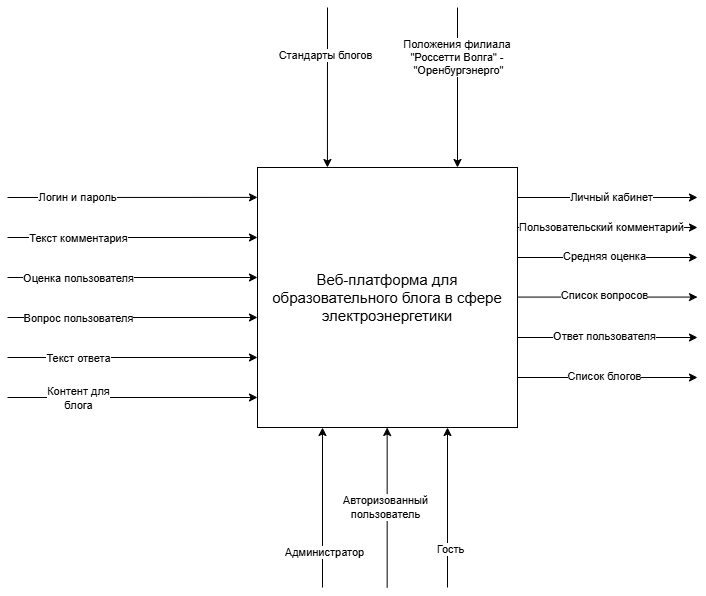

The diagram above was exported from draw.io. Its source (the exported page's mxGraphModel, read from the mxfile embedded in the PNG):
<mxGraphModel dx="1042" dy="562" grid="1" gridSize="10" guides="1" tooltips="1" connect="1" arrows="1" fold="1" page="1" pageScale="1" pageWidth="1169" pageHeight="827" math="0" shadow="0">
  <root>
    <mxCell id="0" />
    <mxCell id="1" parent="0" />
    <mxCell id="SqiPYnbRrE9Yr7afdG1T-1" value="&lt;p class=&quot;MsoNormal&quot;&gt;&lt;font style=&quot;font-size: 15px;&quot; face=&quot;Helvetica&quot;&gt;Веб-платформа для образовательного блога в сфере электроэнергетики&lt;/font&gt;&lt;/p&gt;" style="whiteSpace=wrap;html=1;aspect=fixed;" vertex="1" parent="1">
      <mxGeometry x="490" y="270" width="260" height="260" as="geometry" />
    </mxCell>
    <mxCell id="SqiPYnbRrE9Yr7afdG1T-2" value="" style="endArrow=classic;html=1;rounded=0;entryX=0.269;entryY=0;entryDx=0;entryDy=0;entryPerimeter=0;" edge="1" parent="1" target="SqiPYnbRrE9Yr7afdG1T-1">
      <mxGeometry width="50" height="50" relative="1" as="geometry">
        <mxPoint x="560" y="110" as="sourcePoint" />
        <mxPoint x="610" y="150" as="targetPoint" />
      </mxGeometry>
    </mxCell>
    <mxCell id="SqiPYnbRrE9Yr7afdG1T-4" value="Стандарты блогов" style="edgeLabel;html=1;align=center;verticalAlign=middle;resizable=0;points=[];" vertex="1" connectable="0" parent="SqiPYnbRrE9Yr7afdG1T-2">
      <mxGeometry x="-0.4046" y="-2" relative="1" as="geometry">
        <mxPoint as="offset" />
      </mxGeometry>
    </mxCell>
    <mxCell id="SqiPYnbRrE9Yr7afdG1T-3" value="" style="endArrow=classic;html=1;rounded=0;entryX=0.269;entryY=0;entryDx=0;entryDy=0;entryPerimeter=0;" edge="1" parent="1">
      <mxGeometry width="50" height="50" relative="1" as="geometry">
        <mxPoint x="690" y="110" as="sourcePoint" />
        <mxPoint x="690" y="270" as="targetPoint" />
      </mxGeometry>
    </mxCell>
    <mxCell id="SqiPYnbRrE9Yr7afdG1T-5" value="Положения филиала&amp;nbsp;&lt;div&gt;&quot;Россетти Волга&quot; -&amp;nbsp;&lt;/div&gt;&lt;div&gt;&quot;Оренбургэнерго&quot;&lt;/div&gt;" style="edgeLabel;html=1;align=center;verticalAlign=middle;resizable=0;points=[];" vertex="1" connectable="0" parent="SqiPYnbRrE9Yr7afdG1T-3">
      <mxGeometry x="-0.3832" relative="1" as="geometry">
        <mxPoint as="offset" />
      </mxGeometry>
    </mxCell>
    <mxCell id="SqiPYnbRrE9Yr7afdG1T-6" value="" style="endArrow=classic;html=1;rounded=0;entryX=0;entryY=0.115;entryDx=0;entryDy=0;entryPerimeter=0;" edge="1" parent="1" target="SqiPYnbRrE9Yr7afdG1T-1">
      <mxGeometry width="50" height="50" relative="1" as="geometry">
        <mxPoint x="240" y="300" as="sourcePoint" />
        <mxPoint x="280" y="310" as="targetPoint" />
      </mxGeometry>
    </mxCell>
    <mxCell id="SqiPYnbRrE9Yr7afdG1T-7" value="Логин и пароль" style="edgeLabel;html=1;align=center;verticalAlign=middle;resizable=0;points=[];" vertex="1" connectable="0" parent="SqiPYnbRrE9Yr7afdG1T-6">
      <mxGeometry x="-0.4434" relative="1" as="geometry">
        <mxPoint as="offset" />
      </mxGeometry>
    </mxCell>
    <mxCell id="SqiPYnbRrE9Yr7afdG1T-8" value="" style="endArrow=classic;html=1;rounded=0;entryX=0;entryY=0.115;entryDx=0;entryDy=0;entryPerimeter=0;" edge="1" parent="1">
      <mxGeometry width="50" height="50" relative="1" as="geometry">
        <mxPoint x="240" y="340" as="sourcePoint" />
        <mxPoint x="490" y="340" as="targetPoint" />
      </mxGeometry>
    </mxCell>
    <mxCell id="SqiPYnbRrE9Yr7afdG1T-9" value="Текст комментария" style="edgeLabel;html=1;align=center;verticalAlign=middle;resizable=0;points=[];" vertex="1" connectable="0" parent="SqiPYnbRrE9Yr7afdG1T-8">
      <mxGeometry x="-0.4434" relative="1" as="geometry">
        <mxPoint as="offset" />
      </mxGeometry>
    </mxCell>
    <mxCell id="SqiPYnbRrE9Yr7afdG1T-10" value="" style="endArrow=classic;html=1;rounded=0;entryX=0;entryY=0.115;entryDx=0;entryDy=0;entryPerimeter=0;" edge="1" parent="1">
      <mxGeometry width="50" height="50" relative="1" as="geometry">
        <mxPoint x="240" y="380" as="sourcePoint" />
        <mxPoint x="490" y="380" as="targetPoint" />
      </mxGeometry>
    </mxCell>
    <mxCell id="SqiPYnbRrE9Yr7afdG1T-11" value="Оценка пользователя" style="edgeLabel;html=1;align=center;verticalAlign=middle;resizable=0;points=[];" vertex="1" connectable="0" parent="SqiPYnbRrE9Yr7afdG1T-10">
      <mxGeometry x="-0.4434" relative="1" as="geometry">
        <mxPoint as="offset" />
      </mxGeometry>
    </mxCell>
    <mxCell id="SqiPYnbRrE9Yr7afdG1T-12" value="" style="endArrow=classic;html=1;rounded=0;entryX=0;entryY=0.115;entryDx=0;entryDy=0;entryPerimeter=0;" edge="1" parent="1">
      <mxGeometry width="50" height="50" relative="1" as="geometry">
        <mxPoint x="240" y="420" as="sourcePoint" />
        <mxPoint x="490" y="420" as="targetPoint" />
      </mxGeometry>
    </mxCell>
    <mxCell id="SqiPYnbRrE9Yr7afdG1T-13" value="Вопрос пользователя" style="edgeLabel;html=1;align=center;verticalAlign=middle;resizable=0;points=[];" vertex="1" connectable="0" parent="SqiPYnbRrE9Yr7afdG1T-12">
      <mxGeometry x="-0.4434" relative="1" as="geometry">
        <mxPoint as="offset" />
      </mxGeometry>
    </mxCell>
    <mxCell id="SqiPYnbRrE9Yr7afdG1T-14" value="" style="endArrow=classic;html=1;rounded=0;entryX=0;entryY=0.115;entryDx=0;entryDy=0;entryPerimeter=0;" edge="1" parent="1">
      <mxGeometry width="50" height="50" relative="1" as="geometry">
        <mxPoint x="240" y="460" as="sourcePoint" />
        <mxPoint x="490" y="460" as="targetPoint" />
      </mxGeometry>
    </mxCell>
    <mxCell id="SqiPYnbRrE9Yr7afdG1T-15" value="Текст ответа" style="edgeLabel;html=1;align=center;verticalAlign=middle;resizable=0;points=[];" vertex="1" connectable="0" parent="SqiPYnbRrE9Yr7afdG1T-14">
      <mxGeometry x="-0.4434" relative="1" as="geometry">
        <mxPoint as="offset" />
      </mxGeometry>
    </mxCell>
    <mxCell id="SqiPYnbRrE9Yr7afdG1T-16" value="" style="endArrow=classic;html=1;rounded=0;entryX=0;entryY=0.115;entryDx=0;entryDy=0;entryPerimeter=0;" edge="1" parent="1">
      <mxGeometry width="50" height="50" relative="1" as="geometry">
        <mxPoint x="240" y="500" as="sourcePoint" />
        <mxPoint x="490" y="500" as="targetPoint" />
      </mxGeometry>
    </mxCell>
    <mxCell id="SqiPYnbRrE9Yr7afdG1T-17" value="Контент для&lt;div&gt;блога&lt;/div&gt;" style="edgeLabel;html=1;align=center;verticalAlign=middle;resizable=0;points=[];" vertex="1" connectable="0" parent="SqiPYnbRrE9Yr7afdG1T-16">
      <mxGeometry x="-0.4434" relative="1" as="geometry">
        <mxPoint as="offset" />
      </mxGeometry>
    </mxCell>
    <mxCell id="SqiPYnbRrE9Yr7afdG1T-18" value="" style="endArrow=classic;html=1;rounded=0;entryX=0.25;entryY=1;entryDx=0;entryDy=0;" edge="1" parent="1" target="SqiPYnbRrE9Yr7afdG1T-1">
      <mxGeometry width="50" height="50" relative="1" as="geometry">
        <mxPoint x="555" y="690" as="sourcePoint" />
        <mxPoint x="580" y="570" as="targetPoint" />
      </mxGeometry>
    </mxCell>
    <mxCell id="SqiPYnbRrE9Yr7afdG1T-21" value="Администратор" style="edgeLabel;html=1;align=center;verticalAlign=middle;resizable=0;points=[];" vertex="1" connectable="0" parent="SqiPYnbRrE9Yr7afdG1T-18">
      <mxGeometry x="-0.5457" y="-1" relative="1" as="geometry">
        <mxPoint as="offset" />
      </mxGeometry>
    </mxCell>
    <mxCell id="SqiPYnbRrE9Yr7afdG1T-19" value="" style="endArrow=classic;html=1;rounded=0;entryX=0.25;entryY=1;entryDx=0;entryDy=0;" edge="1" parent="1">
      <mxGeometry width="50" height="50" relative="1" as="geometry">
        <mxPoint x="619.66" y="690" as="sourcePoint" />
        <mxPoint x="619.66" y="530" as="targetPoint" />
      </mxGeometry>
    </mxCell>
    <mxCell id="SqiPYnbRrE9Yr7afdG1T-22" value="Авторизованный&lt;div&gt;пользователь&lt;/div&gt;" style="edgeLabel;html=1;align=center;verticalAlign=middle;resizable=0;points=[];" vertex="1" connectable="0" parent="SqiPYnbRrE9Yr7afdG1T-19">
      <mxGeometry x="0.0147" y="2" relative="1" as="geometry">
        <mxPoint as="offset" />
      </mxGeometry>
    </mxCell>
    <mxCell id="SqiPYnbRrE9Yr7afdG1T-20" value="" style="endArrow=classic;html=1;rounded=0;entryX=0.25;entryY=1;entryDx=0;entryDy=0;" edge="1" parent="1">
      <mxGeometry width="50" height="50" relative="1" as="geometry">
        <mxPoint x="680" y="690" as="sourcePoint" />
        <mxPoint x="680" y="530" as="targetPoint" />
      </mxGeometry>
    </mxCell>
    <mxCell id="SqiPYnbRrE9Yr7afdG1T-23" value="Гость" style="edgeLabel;html=1;align=center;verticalAlign=middle;resizable=0;points=[];" vertex="1" connectable="0" parent="SqiPYnbRrE9Yr7afdG1T-20">
      <mxGeometry x="-0.5112" y="-2" relative="1" as="geometry">
        <mxPoint as="offset" />
      </mxGeometry>
    </mxCell>
    <mxCell id="SqiPYnbRrE9Yr7afdG1T-25" value="" style="endArrow=classic;html=1;rounded=0;" edge="1" parent="1">
      <mxGeometry width="50" height="50" relative="1" as="geometry">
        <mxPoint x="750" y="300" as="sourcePoint" />
        <mxPoint x="930" y="300" as="targetPoint" />
      </mxGeometry>
    </mxCell>
    <mxCell id="SqiPYnbRrE9Yr7afdG1T-28" value="Личный кабинет" style="edgeLabel;html=1;align=center;verticalAlign=middle;resizable=0;points=[];" vertex="1" connectable="0" parent="SqiPYnbRrE9Yr7afdG1T-25">
      <mxGeometry x="0.037" y="1" relative="1" as="geometry">
        <mxPoint as="offset" />
      </mxGeometry>
    </mxCell>
    <mxCell id="SqiPYnbRrE9Yr7afdG1T-26" value="" style="endArrow=classic;html=1;rounded=0;" edge="1" parent="1">
      <mxGeometry width="50" height="50" relative="1" as="geometry">
        <mxPoint x="750" y="330" as="sourcePoint" />
        <mxPoint x="930" y="330" as="targetPoint" />
      </mxGeometry>
    </mxCell>
    <mxCell id="SqiPYnbRrE9Yr7afdG1T-31" value="Пользовательский комментарий" style="edgeLabel;html=1;align=center;verticalAlign=middle;resizable=0;points=[];" vertex="1" connectable="0" parent="SqiPYnbRrE9Yr7afdG1T-26">
      <mxGeometry x="-0.0741" y="1" relative="1" as="geometry">
        <mxPoint as="offset" />
      </mxGeometry>
    </mxCell>
    <mxCell id="SqiPYnbRrE9Yr7afdG1T-27" value="" style="endArrow=classic;html=1;rounded=0;" edge="1" parent="1">
      <mxGeometry width="50" height="50" relative="1" as="geometry">
        <mxPoint x="750" y="360" as="sourcePoint" />
        <mxPoint x="930" y="360" as="targetPoint" />
      </mxGeometry>
    </mxCell>
    <mxCell id="SqiPYnbRrE9Yr7afdG1T-34" value="Средняя оценка" style="edgeLabel;html=1;align=center;verticalAlign=middle;resizable=0;points=[];" vertex="1" connectable="0" parent="SqiPYnbRrE9Yr7afdG1T-27">
      <mxGeometry x="-0.0463" y="2" relative="1" as="geometry">
        <mxPoint as="offset" />
      </mxGeometry>
    </mxCell>
    <mxCell id="SqiPYnbRrE9Yr7afdG1T-35" value="" style="endArrow=classic;html=1;rounded=0;" edge="1" parent="1">
      <mxGeometry width="50" height="50" relative="1" as="geometry">
        <mxPoint x="750" y="399.58" as="sourcePoint" />
        <mxPoint x="930" y="399.58" as="targetPoint" />
      </mxGeometry>
    </mxCell>
    <mxCell id="SqiPYnbRrE9Yr7afdG1T-36" value="Список вопросов" style="edgeLabel;html=1;align=center;verticalAlign=middle;resizable=0;points=[];" vertex="1" connectable="0" parent="SqiPYnbRrE9Yr7afdG1T-35">
      <mxGeometry x="-0.0463" y="2" relative="1" as="geometry">
        <mxPoint as="offset" />
      </mxGeometry>
    </mxCell>
    <mxCell id="SqiPYnbRrE9Yr7afdG1T-38" value="" style="endArrow=classic;html=1;rounded=0;" edge="1" parent="1">
      <mxGeometry width="50" height="50" relative="1" as="geometry">
        <mxPoint x="750" y="440" as="sourcePoint" />
        <mxPoint x="930" y="440" as="targetPoint" />
      </mxGeometry>
    </mxCell>
    <mxCell id="SqiPYnbRrE9Yr7afdG1T-39" value="Ответ пользователя" style="edgeLabel;html=1;align=center;verticalAlign=middle;resizable=0;points=[];" vertex="1" connectable="0" parent="SqiPYnbRrE9Yr7afdG1T-38">
      <mxGeometry x="-0.0463" y="2" relative="1" as="geometry">
        <mxPoint as="offset" />
      </mxGeometry>
    </mxCell>
    <mxCell id="SqiPYnbRrE9Yr7afdG1T-41" value="" style="endArrow=classic;html=1;rounded=0;" edge="1" parent="1">
      <mxGeometry width="50" height="50" relative="1" as="geometry">
        <mxPoint x="750" y="480" as="sourcePoint" />
        <mxPoint x="930" y="480" as="targetPoint" />
      </mxGeometry>
    </mxCell>
    <mxCell id="SqiPYnbRrE9Yr7afdG1T-42" value="Список блогов" style="edgeLabel;html=1;align=center;verticalAlign=middle;resizable=0;points=[];" vertex="1" connectable="0" parent="SqiPYnbRrE9Yr7afdG1T-41">
      <mxGeometry x="-0.0463" y="2" relative="1" as="geometry">
        <mxPoint as="offset" />
      </mxGeometry>
    </mxCell>
  </root>
</mxGraphModel>